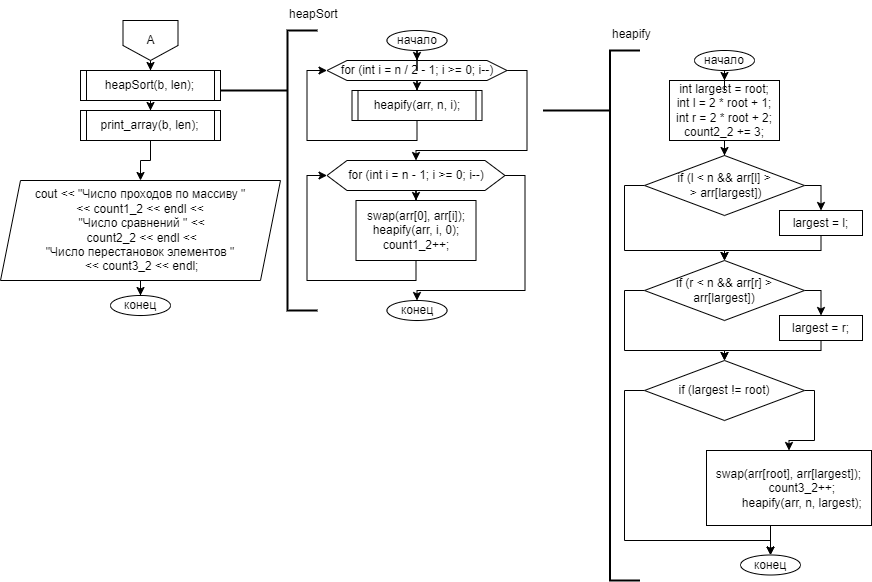

The diagram above was exported from draw.io. Its source (the exported page's mxGraphModel, read from the mxfile embedded in the PNG):
<mxGraphModel dx="2261" dy="791" grid="1" gridSize="10" guides="1" tooltips="1" connect="1" arrows="1" fold="1" page="1" pageScale="1" pageWidth="827" pageHeight="1169" math="0" shadow="0">
  <root>
    <mxCell id="0" />
    <mxCell id="1" parent="0" />
    <mxCell id="qk_hPYrfLHo1drCv9XCb-82" value="" style="edgeStyle=orthogonalEdgeStyle;rounded=0;orthogonalLoop=1;jettySize=auto;html=1;" edge="1" parent="1" source="qk_hPYrfLHo1drCv9XCb-80" target="qk_hPYrfLHo1drCv9XCb-81">
      <mxGeometry relative="1" as="geometry" />
    </mxCell>
    <mxCell id="qk_hPYrfLHo1drCv9XCb-80" value="А" style="shape=offPageConnector;whiteSpace=wrap;html=1;" vertex="1" parent="1">
      <mxGeometry x="62.5" y="40" width="55" height="40" as="geometry" />
    </mxCell>
    <mxCell id="qk_hPYrfLHo1drCv9XCb-129" value="" style="edgeStyle=orthogonalEdgeStyle;rounded=0;orthogonalLoop=1;jettySize=auto;html=1;" edge="1" parent="1" source="qk_hPYrfLHo1drCv9XCb-81" target="qk_hPYrfLHo1drCv9XCb-128">
      <mxGeometry relative="1" as="geometry" />
    </mxCell>
    <mxCell id="qk_hPYrfLHo1drCv9XCb-81" value="heapSort(b, len);" style="shape=process;whiteSpace=wrap;html=1;backgroundOutline=1;size=0.045454545454545456;" vertex="1" parent="1">
      <mxGeometry x="20" y="90" width="140" height="30" as="geometry" />
    </mxCell>
    <mxCell id="qk_hPYrfLHo1drCv9XCb-95" value="" style="edgeStyle=orthogonalEdgeStyle;rounded=0;orthogonalLoop=1;jettySize=auto;html=1;" edge="1" parent="1" source="qk_hPYrfLHo1drCv9XCb-83" target="qk_hPYrfLHo1drCv9XCb-93">
      <mxGeometry relative="1" as="geometry" />
    </mxCell>
    <mxCell id="qk_hPYrfLHo1drCv9XCb-100" style="edgeStyle=orthogonalEdgeStyle;rounded=0;orthogonalLoop=1;jettySize=auto;html=1;exitX=1;exitY=0.5;exitDx=0;exitDy=0;entryX=0.5;entryY=0;entryDx=0;entryDy=0;" edge="1" parent="1" source="qk_hPYrfLHo1drCv9XCb-83" target="qk_hPYrfLHo1drCv9XCb-99">
      <mxGeometry relative="1" as="geometry">
        <Array as="points">
          <mxPoint x="466.5" y="90" />
          <mxPoint x="466.5" y="170" />
          <mxPoint x="355.5" y="170" />
        </Array>
      </mxGeometry>
    </mxCell>
    <mxCell id="qk_hPYrfLHo1drCv9XCb-83" value="for (int i = n / 2 - 1; i &amp;gt;= 0; i--)" style="shape=hexagon;perimeter=hexagonPerimeter2;whiteSpace=wrap;html=1;fixedSize=1;" vertex="1" parent="1">
      <mxGeometry x="266.5" y="80" width="180" height="20" as="geometry" />
    </mxCell>
    <mxCell id="qk_hPYrfLHo1drCv9XCb-84" value="" style="strokeWidth=2;html=1;shape=mxgraph.flowchart.annotation_1;align=left;pointerEvents=1;" vertex="1" parent="1">
      <mxGeometry x="227" y="50" width="30" height="280" as="geometry" />
    </mxCell>
    <mxCell id="qk_hPYrfLHo1drCv9XCb-85" value="" style="line;strokeWidth=2;html=1;perimeter=backbonePerimeter;points=[];outlineConnect=0;" vertex="1" parent="1">
      <mxGeometry x="160" y="105" width="67" height="10" as="geometry" />
    </mxCell>
    <mxCell id="qk_hPYrfLHo1drCv9XCb-86" value="heapSort" style="text;whiteSpace=wrap;html=1;" vertex="1" parent="1">
      <mxGeometry x="227" y="20" width="65.5" height="30" as="geometry" />
    </mxCell>
    <mxCell id="qk_hPYrfLHo1drCv9XCb-91" value="" style="edgeStyle=orthogonalEdgeStyle;rounded=0;orthogonalLoop=1;jettySize=auto;html=1;" edge="1" parent="1" source="qk_hPYrfLHo1drCv9XCb-88" target="qk_hPYrfLHo1drCv9XCb-83">
      <mxGeometry relative="1" as="geometry" />
    </mxCell>
    <mxCell id="qk_hPYrfLHo1drCv9XCb-88" value="начало" style="ellipse;whiteSpace=wrap;html=1;" vertex="1" parent="1">
      <mxGeometry x="326.5" y="50" width="60" height="20" as="geometry" />
    </mxCell>
    <mxCell id="qk_hPYrfLHo1drCv9XCb-98" style="edgeStyle=orthogonalEdgeStyle;rounded=0;orthogonalLoop=1;jettySize=auto;html=1;exitX=0.5;exitY=1;exitDx=0;exitDy=0;entryX=0;entryY=0.5;entryDx=0;entryDy=0;" edge="1" parent="1" source="qk_hPYrfLHo1drCv9XCb-93" target="qk_hPYrfLHo1drCv9XCb-83">
      <mxGeometry relative="1" as="geometry" />
    </mxCell>
    <mxCell id="qk_hPYrfLHo1drCv9XCb-93" value="heapify(arr, n, i);" style="shape=process;whiteSpace=wrap;html=1;backgroundOutline=1;size=0.045454545454545456;" vertex="1" parent="1">
      <mxGeometry x="291.5" y="110" width="130" height="30" as="geometry" />
    </mxCell>
    <mxCell id="qk_hPYrfLHo1drCv9XCb-96" value="" style="strokeWidth=2;html=1;shape=mxgraph.flowchart.annotation_1;align=left;pointerEvents=1;" vertex="1" parent="1">
      <mxGeometry x="549.5" y="70" width="30" height="530" as="geometry" />
    </mxCell>
    <mxCell id="qk_hPYrfLHo1drCv9XCb-97" value="" style="line;strokeWidth=2;html=1;perimeter=backbonePerimeter;points=[];outlineConnect=0;" vertex="1" parent="1">
      <mxGeometry x="482.5" y="125" width="67" height="10" as="geometry" />
    </mxCell>
    <mxCell id="qk_hPYrfLHo1drCv9XCb-102" value="" style="edgeStyle=orthogonalEdgeStyle;rounded=0;orthogonalLoop=1;jettySize=auto;html=1;" edge="1" parent="1" source="qk_hPYrfLHo1drCv9XCb-99" target="qk_hPYrfLHo1drCv9XCb-101">
      <mxGeometry relative="1" as="geometry" />
    </mxCell>
    <mxCell id="qk_hPYrfLHo1drCv9XCb-105" style="edgeStyle=orthogonalEdgeStyle;rounded=0;orthogonalLoop=1;jettySize=auto;html=1;exitX=1;exitY=0.5;exitDx=0;exitDy=0;" edge="1" parent="1" source="qk_hPYrfLHo1drCv9XCb-99" target="qk_hPYrfLHo1drCv9XCb-104">
      <mxGeometry relative="1" as="geometry">
        <Array as="points">
          <mxPoint x="464.5" y="195" />
          <mxPoint x="464.5" y="310" />
          <mxPoint x="356.5" y="310" />
        </Array>
      </mxGeometry>
    </mxCell>
    <mxCell id="qk_hPYrfLHo1drCv9XCb-99" value="for (int i = n - 1; i &amp;gt;= 0; i--)" style="shape=hexagon;perimeter=hexagonPerimeter2;whiteSpace=wrap;html=1;fixedSize=1;" vertex="1" parent="1">
      <mxGeometry x="266.5" y="180" width="178" height="30" as="geometry" />
    </mxCell>
    <mxCell id="qk_hPYrfLHo1drCv9XCb-103" style="edgeStyle=orthogonalEdgeStyle;rounded=0;orthogonalLoop=1;jettySize=auto;html=1;exitX=0.5;exitY=1;exitDx=0;exitDy=0;entryX=0;entryY=0.5;entryDx=0;entryDy=0;" edge="1" parent="1" source="qk_hPYrfLHo1drCv9XCb-101" target="qk_hPYrfLHo1drCv9XCb-99">
      <mxGeometry relative="1" as="geometry" />
    </mxCell>
    <mxCell id="qk_hPYrfLHo1drCv9XCb-101" value="&lt;div&gt;swap(arr[0], arr[i]);&lt;/div&gt;&lt;div&gt;&lt;span style=&quot;background-color: initial;&quot;&gt;heapify(arr, i, 0);&lt;/span&gt;&lt;/div&gt;&lt;div&gt;&lt;span style=&quot;background-color: initial;&quot;&gt;count1_2++;&lt;/span&gt;&lt;/div&gt;" style="rounded=0;whiteSpace=wrap;html=1;" vertex="1" parent="1">
      <mxGeometry x="295.5" y="220" width="120" height="60" as="geometry" />
    </mxCell>
    <mxCell id="qk_hPYrfLHo1drCv9XCb-104" value="конец" style="ellipse;whiteSpace=wrap;html=1;" vertex="1" parent="1">
      <mxGeometry x="326.5" y="320" width="60" height="20" as="geometry" />
    </mxCell>
    <mxCell id="qk_hPYrfLHo1drCv9XCb-106" value="heapify" style="text;whiteSpace=wrap;html=1;" vertex="1" parent="1">
      <mxGeometry x="549.5" y="40" width="70" height="40" as="geometry" />
    </mxCell>
    <mxCell id="qk_hPYrfLHo1drCv9XCb-111" value="" style="edgeStyle=orthogonalEdgeStyle;rounded=0;orthogonalLoop=1;jettySize=auto;html=1;" edge="1" parent="1" source="qk_hPYrfLHo1drCv9XCb-107" target="qk_hPYrfLHo1drCv9XCb-110">
      <mxGeometry relative="1" as="geometry" />
    </mxCell>
    <mxCell id="qk_hPYrfLHo1drCv9XCb-107" value="&lt;div&gt;int largest = root;&lt;/div&gt;&lt;div&gt;&lt;span style=&quot;background-color: initial;&quot;&gt;int l = 2 * root + 1;&lt;/span&gt;&lt;/div&gt;&lt;div&gt;&lt;span style=&quot;background-color: initial;&quot;&gt;int r = 2 * root + 2;&lt;/span&gt;&lt;/div&gt;&lt;div&gt;&lt;span style=&quot;background-color: initial;&quot;&gt;count2_2 += 3;&lt;/span&gt;&lt;/div&gt;" style="rounded=0;whiteSpace=wrap;html=1;" vertex="1" parent="1">
      <mxGeometry x="609" y="100" width="110" height="60" as="geometry" />
    </mxCell>
    <mxCell id="qk_hPYrfLHo1drCv9XCb-109" value="" style="edgeStyle=orthogonalEdgeStyle;rounded=0;orthogonalLoop=1;jettySize=auto;html=1;" edge="1" parent="1" source="qk_hPYrfLHo1drCv9XCb-108" target="qk_hPYrfLHo1drCv9XCb-107">
      <mxGeometry relative="1" as="geometry" />
    </mxCell>
    <mxCell id="qk_hPYrfLHo1drCv9XCb-108" value="начало" style="ellipse;whiteSpace=wrap;html=1;" vertex="1" parent="1">
      <mxGeometry x="634" y="70" width="60" height="20" as="geometry" />
    </mxCell>
    <mxCell id="qk_hPYrfLHo1drCv9XCb-113" style="edgeStyle=orthogonalEdgeStyle;rounded=0;orthogonalLoop=1;jettySize=auto;html=1;exitX=1;exitY=0.5;exitDx=0;exitDy=0;entryX=0.5;entryY=0;entryDx=0;entryDy=0;" edge="1" parent="1" source="qk_hPYrfLHo1drCv9XCb-110" target="qk_hPYrfLHo1drCv9XCb-112">
      <mxGeometry relative="1" as="geometry" />
    </mxCell>
    <mxCell id="qk_hPYrfLHo1drCv9XCb-119" style="edgeStyle=orthogonalEdgeStyle;rounded=0;orthogonalLoop=1;jettySize=auto;html=1;exitX=0;exitY=0.5;exitDx=0;exitDy=0;entryX=0.5;entryY=0;entryDx=0;entryDy=0;" edge="1" parent="1" source="qk_hPYrfLHo1drCv9XCb-110" target="qk_hPYrfLHo1drCv9XCb-116">
      <mxGeometry relative="1" as="geometry">
        <Array as="points">
          <mxPoint x="564" y="205" />
          <mxPoint x="564" y="270" />
          <mxPoint x="664" y="270" />
        </Array>
      </mxGeometry>
    </mxCell>
    <mxCell id="qk_hPYrfLHo1drCv9XCb-110" value="if (l &amp;lt; n &amp;amp;&amp;amp; arr[l] &amp;gt;&lt;br&gt;&amp;nbsp;&amp;gt; arr[largest])" style="rhombus;whiteSpace=wrap;html=1;" vertex="1" parent="1">
      <mxGeometry x="584" y="175" width="160" height="60" as="geometry" />
    </mxCell>
    <mxCell id="qk_hPYrfLHo1drCv9XCb-118" style="edgeStyle=orthogonalEdgeStyle;rounded=0;orthogonalLoop=1;jettySize=auto;html=1;exitX=0.5;exitY=1;exitDx=0;exitDy=0;entryX=0.5;entryY=0;entryDx=0;entryDy=0;" edge="1" parent="1" source="qk_hPYrfLHo1drCv9XCb-112" target="qk_hPYrfLHo1drCv9XCb-116">
      <mxGeometry relative="1" as="geometry">
        <Array as="points">
          <mxPoint x="761" y="270" />
          <mxPoint x="664" y="270" />
        </Array>
      </mxGeometry>
    </mxCell>
    <mxCell id="qk_hPYrfLHo1drCv9XCb-112" value="largest = l;" style="rounded=0;whiteSpace=wrap;html=1;" vertex="1" parent="1">
      <mxGeometry x="719" y="230" width="83" height="25" as="geometry" />
    </mxCell>
    <mxCell id="qk_hPYrfLHo1drCv9XCb-115" style="edgeStyle=orthogonalEdgeStyle;rounded=0;orthogonalLoop=1;jettySize=auto;html=1;exitX=1;exitY=0.5;exitDx=0;exitDy=0;entryX=0.5;entryY=0;entryDx=0;entryDy=0;" edge="1" parent="1" source="qk_hPYrfLHo1drCv9XCb-116" target="qk_hPYrfLHo1drCv9XCb-117">
      <mxGeometry relative="1" as="geometry" />
    </mxCell>
    <mxCell id="qk_hPYrfLHo1drCv9XCb-124" style="edgeStyle=orthogonalEdgeStyle;rounded=0;orthogonalLoop=1;jettySize=auto;html=1;exitX=0;exitY=0.5;exitDx=0;exitDy=0;entryX=0.5;entryY=0;entryDx=0;entryDy=0;" edge="1" parent="1" source="qk_hPYrfLHo1drCv9XCb-116" target="qk_hPYrfLHo1drCv9XCb-121">
      <mxGeometry relative="1" as="geometry">
        <Array as="points">
          <mxPoint x="564" y="310" />
          <mxPoint x="564" y="370" />
          <mxPoint x="664" y="370" />
        </Array>
      </mxGeometry>
    </mxCell>
    <mxCell id="qk_hPYrfLHo1drCv9XCb-116" value="if (r &lt; n &amp;&amp; arr[r] &gt; arr[largest])" style="rhombus;whiteSpace=wrap;html=1;" vertex="1" parent="1">
      <mxGeometry x="584" y="280" width="160" height="60" as="geometry" />
    </mxCell>
    <mxCell id="qk_hPYrfLHo1drCv9XCb-123" style="edgeStyle=orthogonalEdgeStyle;rounded=0;orthogonalLoop=1;jettySize=auto;html=1;exitX=0.5;exitY=1;exitDx=0;exitDy=0;entryX=0.5;entryY=0;entryDx=0;entryDy=0;" edge="1" parent="1" source="qk_hPYrfLHo1drCv9XCb-117" target="qk_hPYrfLHo1drCv9XCb-121">
      <mxGeometry relative="1" as="geometry">
        <Array as="points">
          <mxPoint x="761" y="370" />
          <mxPoint x="664" y="370" />
        </Array>
      </mxGeometry>
    </mxCell>
    <mxCell id="qk_hPYrfLHo1drCv9XCb-117" value="largest = r;" style="rounded=0;whiteSpace=wrap;html=1;" vertex="1" parent="1">
      <mxGeometry x="719" y="335" width="83" height="25" as="geometry" />
    </mxCell>
    <mxCell id="qk_hPYrfLHo1drCv9XCb-120" style="edgeStyle=orthogonalEdgeStyle;rounded=0;orthogonalLoop=1;jettySize=auto;html=1;exitX=1;exitY=0.5;exitDx=0;exitDy=0;entryX=0.5;entryY=0;entryDx=0;entryDy=0;" edge="1" parent="1" source="qk_hPYrfLHo1drCv9XCb-121" target="qk_hPYrfLHo1drCv9XCb-122">
      <mxGeometry relative="1" as="geometry">
        <Array as="points">
          <mxPoint x="754" y="410" />
          <mxPoint x="754" y="460" />
          <mxPoint x="729" y="460" />
        </Array>
      </mxGeometry>
    </mxCell>
    <mxCell id="qk_hPYrfLHo1drCv9XCb-127" style="edgeStyle=orthogonalEdgeStyle;rounded=0;orthogonalLoop=1;jettySize=auto;html=1;exitX=0;exitY=0.5;exitDx=0;exitDy=0;entryX=0.5;entryY=0;entryDx=0;entryDy=0;" edge="1" parent="1" source="qk_hPYrfLHo1drCv9XCb-121" target="qk_hPYrfLHo1drCv9XCb-125">
      <mxGeometry relative="1" as="geometry">
        <Array as="points">
          <mxPoint x="564" y="410" />
          <mxPoint x="564" y="560" />
          <mxPoint x="710" y="560" />
        </Array>
      </mxGeometry>
    </mxCell>
    <mxCell id="qk_hPYrfLHo1drCv9XCb-121" value="if (largest != root)" style="rhombus;whiteSpace=wrap;html=1;" vertex="1" parent="1">
      <mxGeometry x="584" y="380" width="160" height="60" as="geometry" />
    </mxCell>
    <mxCell id="qk_hPYrfLHo1drCv9XCb-126" style="edgeStyle=orthogonalEdgeStyle;rounded=0;orthogonalLoop=1;jettySize=auto;html=1;exitX=0.5;exitY=1;exitDx=0;exitDy=0;entryX=0.5;entryY=0;entryDx=0;entryDy=0;" edge="1" parent="1" source="qk_hPYrfLHo1drCv9XCb-122" target="qk_hPYrfLHo1drCv9XCb-125">
      <mxGeometry relative="1" as="geometry" />
    </mxCell>
    <mxCell id="qk_hPYrfLHo1drCv9XCb-122" value="swap(arr[root], arr[largest]);&#10;        count3_2++;&#10;        heapify(arr, n, largest);" style="rounded=0;whiteSpace=wrap;html=1;" vertex="1" parent="1">
      <mxGeometry x="646" y="470" width="165" height="75" as="geometry" />
    </mxCell>
    <mxCell id="qk_hPYrfLHo1drCv9XCb-125" value="конец" style="ellipse;whiteSpace=wrap;html=1;" vertex="1" parent="1">
      <mxGeometry x="680" y="574.5" width="60" height="20" as="geometry" />
    </mxCell>
    <mxCell id="qk_hPYrfLHo1drCv9XCb-132" value="" style="edgeStyle=orthogonalEdgeStyle;rounded=0;orthogonalLoop=1;jettySize=auto;html=1;" edge="1" parent="1" source="qk_hPYrfLHo1drCv9XCb-128" target="qk_hPYrfLHo1drCv9XCb-130">
      <mxGeometry relative="1" as="geometry" />
    </mxCell>
    <mxCell id="qk_hPYrfLHo1drCv9XCb-128" value="print_array(b, len);" style="shape=process;whiteSpace=wrap;html=1;backgroundOutline=1;size=0.045454545454545456;" vertex="1" parent="1">
      <mxGeometry x="20" y="130" width="140" height="30" as="geometry" />
    </mxCell>
    <mxCell id="qk_hPYrfLHo1drCv9XCb-134" value="" style="edgeStyle=orthogonalEdgeStyle;rounded=0;orthogonalLoop=1;jettySize=auto;html=1;" edge="1" parent="1" source="qk_hPYrfLHo1drCv9XCb-130" target="qk_hPYrfLHo1drCv9XCb-133">
      <mxGeometry relative="1" as="geometry" />
    </mxCell>
    <mxCell id="qk_hPYrfLHo1drCv9XCb-130" value="cout &amp;lt;&amp;lt; &quot;Число проходов по массиву &quot; &lt;br&gt;&amp;lt;&amp;lt; count1_2 &amp;lt;&amp;lt; endl &amp;lt;&amp;lt;&lt;br&gt;&amp;nbsp;&quot;Число сравнений &quot; &amp;lt;&amp;lt;&lt;br&gt;&amp;nbsp;count2_2 &amp;lt;&amp;lt; endl &amp;lt;&amp;lt; &lt;br&gt;&quot;Число перестановок элементов &quot;&lt;br&gt;&amp;nbsp;&amp;lt;&amp;lt; count3_2 &amp;lt;&amp;lt; endl;" style="shape=parallelogram;perimeter=parallelogramPerimeter;whiteSpace=wrap;html=1;fixedSize=1;" vertex="1" parent="1">
      <mxGeometry x="-60" y="200" width="280" height="100" as="geometry" />
    </mxCell>
    <mxCell id="qk_hPYrfLHo1drCv9XCb-133" value="конец" style="ellipse;whiteSpace=wrap;html=1;" vertex="1" parent="1">
      <mxGeometry x="50" y="315" width="60" height="20" as="geometry" />
    </mxCell>
  </root>
</mxGraphModel>